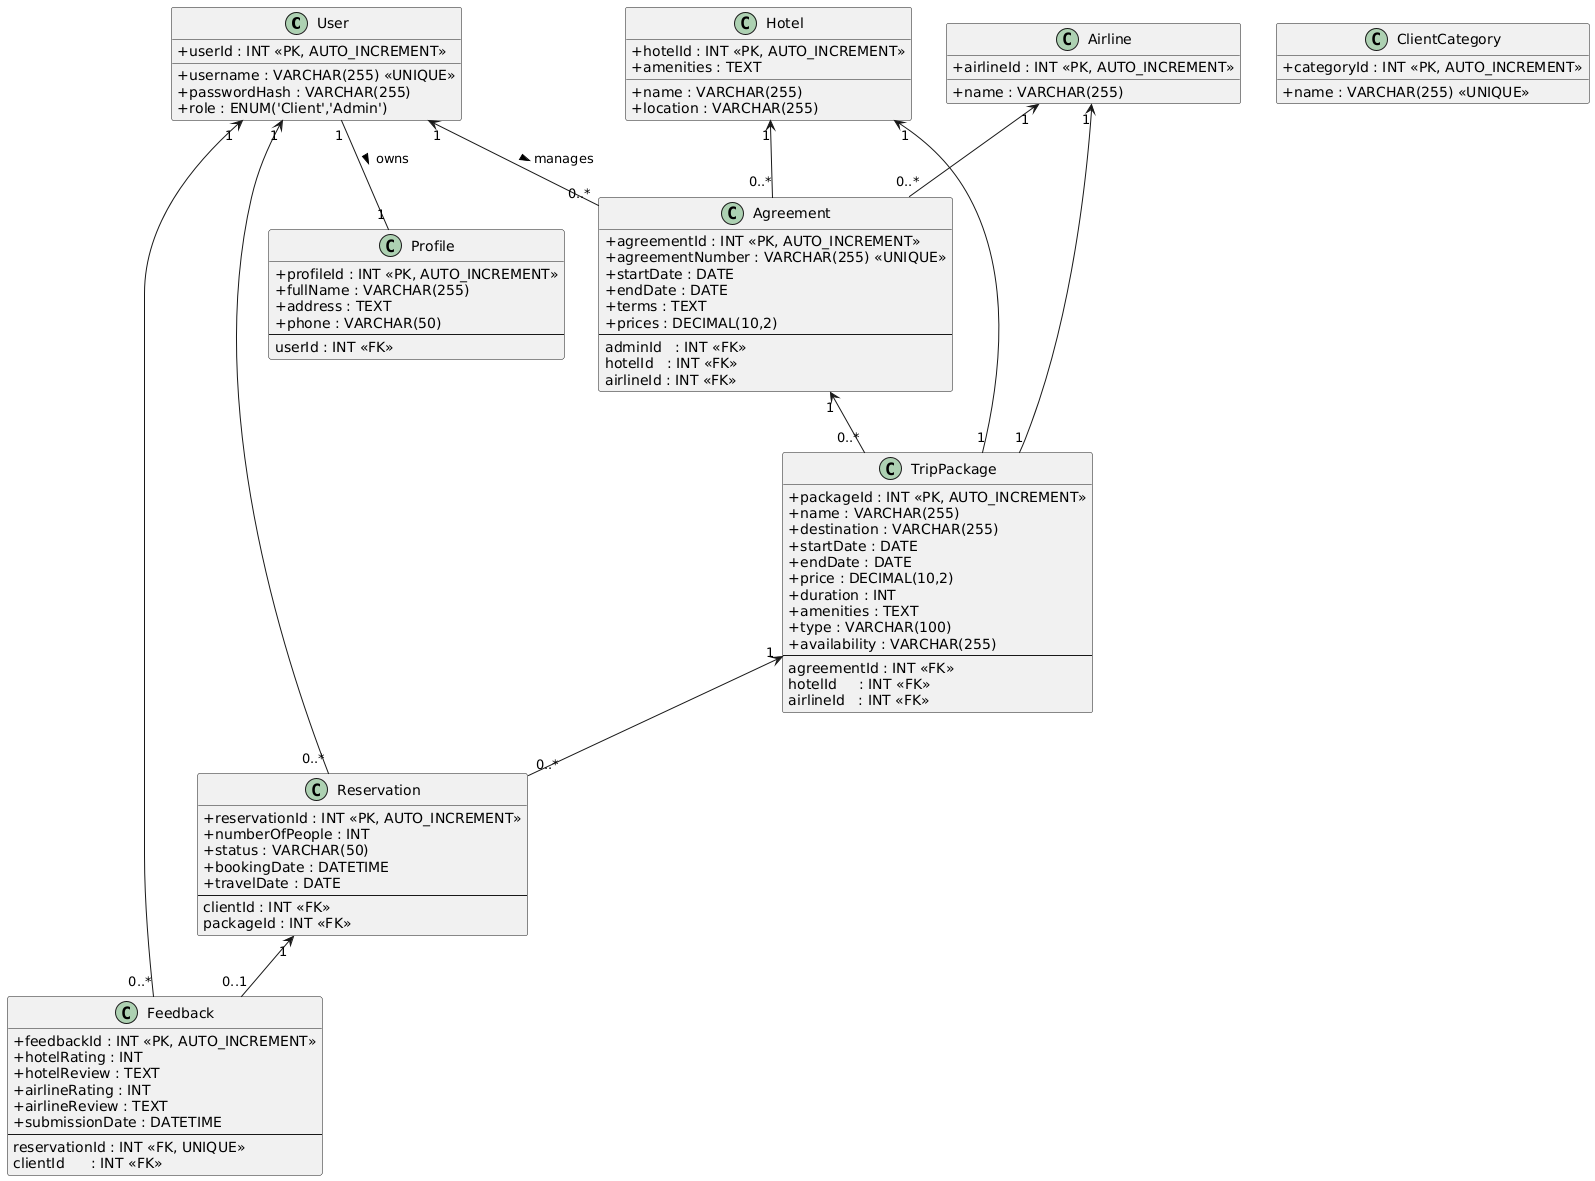

The diagram above was rendered by PlantUML. Its source (embedded in the PNG):
@startuml
skinparam classAttributeIconSize 0

' === Classes ===
class User {
  + userId : INT <<PK, AUTO_INCREMENT>>
  + username : VARCHAR(255) <<UNIQUE>>
  + passwordHash : VARCHAR(255)
  + role : ENUM('Client','Admin')
}

class ClientCategory {
  + categoryId : INT <<PK, AUTO_INCREMENT>>
  + name : VARCHAR(255) <<UNIQUE>>
}

class Hotel {
  + hotelId : INT <<PK, AUTO_INCREMENT>>
  + name : VARCHAR(255)
  + location : VARCHAR(255)
  + amenities : TEXT
}

class Airline {
  + airlineId : INT <<PK, AUTO_INCREMENT>>
  + name : VARCHAR(255)
}

class Profile {
  + profileId : INT <<PK, AUTO_INCREMENT>>
  + fullName : VARCHAR(255)
  + address : TEXT
  + phone : VARCHAR(50)
  --
  userId : INT <<FK>>
}

class Agreement {
  + agreementId : INT <<PK, AUTO_INCREMENT>>
  + agreementNumber : VARCHAR(255) <<UNIQUE>>
  + startDate : DATE
  + endDate : DATE
  + terms : TEXT
  + prices : DECIMAL(10,2)
  --
  adminId   : INT <<FK>>
  hotelId   : INT <<FK>>
  airlineId : INT <<FK>>
}

class TripPackage {
  + packageId : INT <<PK, AUTO_INCREMENT>>
  + name : VARCHAR(255)
  + destination : VARCHAR(255)
  + startDate : DATE
  + endDate : DATE
  + price : DECIMAL(10,2)
  + duration : INT
  + amenities : TEXT
  + type : VARCHAR(100)
  + availability : VARCHAR(255)
  --
  agreementId : INT <<FK>>
  hotelId     : INT <<FK>>
  airlineId   : INT <<FK>>
}

class Reservation {
  + reservationId : INT <<PK, AUTO_INCREMENT>>
  + numberOfPeople : INT
  + status : VARCHAR(50)
  + bookingDate : DATETIME
  + travelDate : DATE
  --
  clientId : INT <<FK>>
  packageId : INT <<FK>>
}

class Feedback {
  + feedbackId : INT <<PK, AUTO_INCREMENT>>
  + hotelRating : INT
  + hotelReview : TEXT
  + airlineRating : INT
  + airlineReview : TEXT
  + submissionDate : DATETIME
  --
  reservationId : INT <<FK, UNIQUE>>
  clientId      : INT <<FK>>
}

' === Associations ===
' Profile 1-1 User
User "1" -- "1" Profile : owns >

' Agreement → User (admin)
User "1" <-- "0..*" Agreement : manages >

' Agreement → Hotel, Airline
Hotel    "1" <-- "0..*" Agreement
Airline  "1" <-- "0..*" Agreement

' TripPackage → Agreement (optional)
Agreement "1" <-- "0..*" TripPackage

' TripPackage → Hotel, Airline
Hotel    "1" <-- "1" TripPackage
Airline  "1" <-- "1" TripPackage

' Reservation → User (client) & TripPackage
User        "1" <-- "0..*" Reservation
TripPackage "1" <-- "0..*" Reservation

' Feedback → Reservation & User (client)
Reservation "1" <-- "0..1" Feedback
User        "1" <-- "0..*" Feedback
@enduml